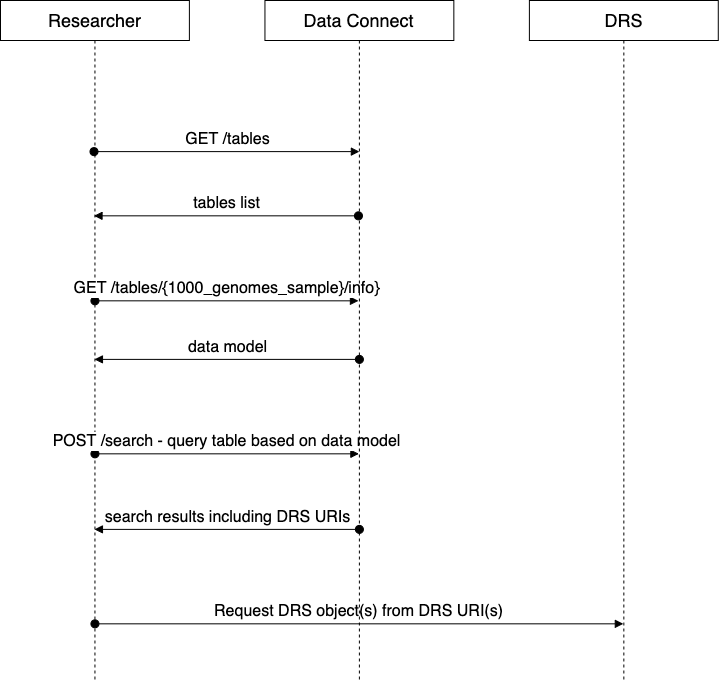

The diagram above was exported from draw.io. Its source (the exported page's mxGraphModel, read from the mxfile embedded in the PNG):
<mxGraphModel dx="1665" dy="683" grid="1" gridSize="10" guides="1" tooltips="1" connect="1" arrows="1" fold="1" page="1" pageScale="1" pageWidth="1169" pageHeight="827" background="none" math="0" shadow="0">
  <root>
    <mxCell id="0" />
    <mxCell id="1" parent="0" />
    <mxCell id="7Xw_W6RV0KvL766ondgj-1" value="&lt;font style=&quot;font-size: 18px&quot;&gt;Researcher&lt;/font&gt;" style="shape=umlLifeline;perimeter=lifelinePerimeter;whiteSpace=wrap;html=1;container=1;collapsible=0;recursiveResize=0;outlineConnect=0;" vertex="1" parent="1">
      <mxGeometry x="100" y="40" width="188.88947368421051" height="680" as="geometry" />
    </mxCell>
    <mxCell id="7Xw_W6RV0KvL766ondgj-8" value="&lt;font style=&quot;font-size: 16px&quot;&gt;GET /tables&lt;/font&gt;" style="html=1;verticalAlign=bottom;startArrow=oval;startFill=1;endArrow=block;startSize=8;rounded=0;" edge="1" parent="7Xw_W6RV0KvL766ondgj-1">
      <mxGeometry width="60" relative="1" as="geometry">
        <mxPoint x="93.50028947368419" y="151.11111111111111" as="sourcePoint" />
        <mxPoint x="358.88999999999993" y="151.11111111111111" as="targetPoint" />
      </mxGeometry>
    </mxCell>
    <mxCell id="7Xw_W6RV0KvL766ondgj-10" value="&lt;font style=&quot;font-size: 16px&quot;&gt;GET /tables/{1000_genomes_sample}/info}&lt;/font&gt;" style="html=1;verticalAlign=bottom;startArrow=oval;startFill=1;endArrow=block;startSize=8;rounded=0;" edge="1" parent="7Xw_W6RV0KvL766ondgj-1">
      <mxGeometry width="60" relative="1" as="geometry">
        <mxPoint x="94.44473684210526" y="300.33333333333337" as="sourcePoint" />
        <mxPoint x="357.9455526315789" y="300.33333333333337" as="targetPoint" />
      </mxGeometry>
    </mxCell>
    <mxCell id="7Xw_W6RV0KvL766ondgj-13" value="&lt;font style=&quot;font-size: 16px&quot;&gt;POST /search - query table based on data model&lt;/font&gt;" style="html=1;verticalAlign=bottom;startArrow=oval;startFill=1;endArrow=block;startSize=8;rounded=0;" edge="1" parent="7Xw_W6RV0KvL766ondgj-1" target="7Xw_W6RV0KvL766ondgj-2">
      <mxGeometry width="60" relative="1" as="geometry">
        <mxPoint x="94.44473684210526" y="453.33333333333337" as="sourcePoint" />
        <mxPoint x="207.77842105263153" y="453.33333333333337" as="targetPoint" />
      </mxGeometry>
    </mxCell>
    <mxCell id="7Xw_W6RV0KvL766ondgj-15" value="&lt;font style=&quot;font-size: 16px&quot;&gt;Request DRS object(s) from DRS URI(s)&lt;/font&gt;" style="html=1;verticalAlign=bottom;startArrow=oval;startFill=1;endArrow=block;startSize=8;rounded=0;" edge="1" parent="7Xw_W6RV0KvL766ondgj-1" target="7Xw_W6RV0KvL766ondgj-3">
      <mxGeometry width="60" relative="1" as="geometry">
        <mxPoint x="94.44473684210526" y="623.3333333333334" as="sourcePoint" />
        <mxPoint x="207.77842105263153" y="623.3333333333334" as="targetPoint" />
      </mxGeometry>
    </mxCell>
    <mxCell id="7Xw_W6RV0KvL766ondgj-2" value="&lt;font style=&quot;font-size: 18px&quot;&gt;Data Connect&lt;/font&gt;" style="shape=umlLifeline;perimeter=lifelinePerimeter;whiteSpace=wrap;html=1;container=1;collapsible=0;recursiveResize=0;outlineConnect=0;" vertex="1" parent="1">
      <mxGeometry x="364.4452631578948" y="40" width="188.88947368421051" height="680" as="geometry" />
    </mxCell>
    <mxCell id="7Xw_W6RV0KvL766ondgj-12" value="&lt;font style=&quot;font-size: 16px&quot;&gt;data model&lt;/font&gt;" style="html=1;verticalAlign=bottom;startArrow=oval;startFill=1;endArrow=block;startSize=8;rounded=0;" edge="1" parent="7Xw_W6RV0KvL766ondgj-2" target="7Xw_W6RV0KvL766ondgj-1">
      <mxGeometry width="60" relative="1" as="geometry">
        <mxPoint x="94.44473684210526" y="358.88888888888886" as="sourcePoint" />
        <mxPoint x="207.77842105263153" y="358.88888888888886" as="targetPoint" />
      </mxGeometry>
    </mxCell>
    <mxCell id="7Xw_W6RV0KvL766ondgj-14" value="&lt;font style=&quot;font-size: 16px&quot;&gt;search results including DRS URIs&lt;/font&gt;" style="html=1;verticalAlign=bottom;startArrow=oval;startFill=1;endArrow=block;startSize=8;rounded=0;" edge="1" parent="7Xw_W6RV0KvL766ondgj-2" target="7Xw_W6RV0KvL766ondgj-1">
      <mxGeometry width="60" relative="1" as="geometry">
        <mxPoint x="94.44473684210526" y="528.8888888888889" as="sourcePoint" />
        <mxPoint x="207.77842105263153" y="528.8888888888889" as="targetPoint" />
      </mxGeometry>
    </mxCell>
    <mxCell id="7Xw_W6RV0KvL766ondgj-3" value="&lt;font style=&quot;font-size: 18px&quot;&gt;DRS&lt;/font&gt;" style="shape=umlLifeline;perimeter=lifelinePerimeter;whiteSpace=wrap;html=1;container=1;collapsible=0;recursiveResize=0;outlineConnect=0;" vertex="1" parent="1">
      <mxGeometry x="628.8905263157895" y="40" width="188.88947368421051" height="680" as="geometry" />
    </mxCell>
    <mxCell id="7Xw_W6RV0KvL766ondgj-9" value="&lt;font style=&quot;font-size: 16px&quot;&gt;tables list&lt;/font&gt;" style="html=1;verticalAlign=bottom;startArrow=oval;startFill=1;endArrow=block;startSize=8;rounded=0;" edge="1" parent="1">
      <mxGeometry width="60" relative="1" as="geometry">
        <mxPoint x="457.94555263157895" y="255.33333333333334" as="sourcePoint" />
        <mxPoint x="193.50028947368423" y="255.33333333333334" as="targetPoint" />
      </mxGeometry>
    </mxCell>
  </root>
</mxGraphModel>